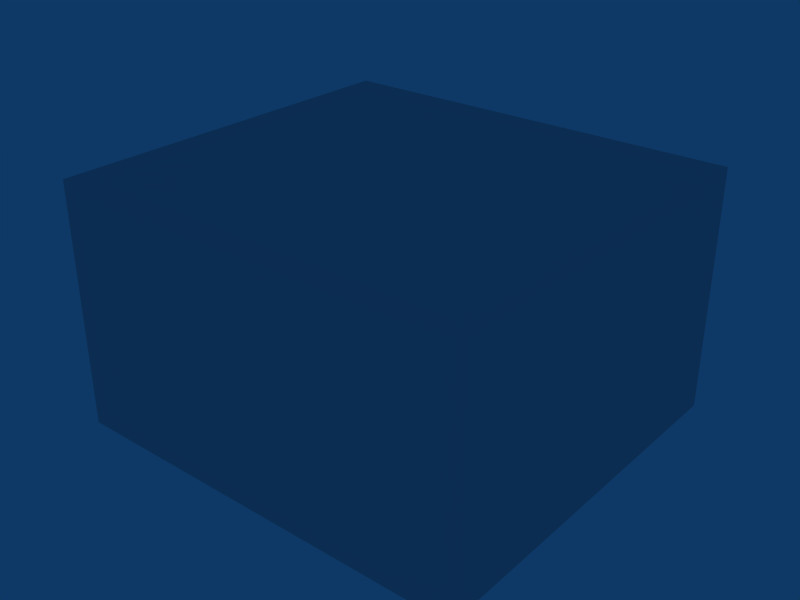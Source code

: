 # Source: tut_cylinder0.blend  (saved by Blender 2.49.2; exported with 4.5.12 LTS)
import bpy
from mathutils import Matrix  # noqa: F401  (used for matrix-valued properties, if any)

bpy.ops.wm.read_factory_settings(use_empty=True)
scene = bpy.context.scene
scene.name = 'tut_cylinder0'

# ---- collections
col_collection_1 = bpy.data.collections.new('Collection 1'); scene.collection.children.link(col_collection_1)

# ---- world
world_world = bpy.data.worlds.new('World'); scene.world = world_world
world_world.color = (0.05656, 0.2208, 0.4)
world_world.use_sun_shadow = False
world_world.sun_shadow_jitter_overblur = 0.0
world_world.cycles.sampling_method = 'MANUAL'
world_world.cycles.sample_map_resolution = 256

# ---- lights
light_spot = bpy.data.lights.new('Spot', 'POINT')
light_spot.transmission_factor = 0.0
light_spot.cutoff_distance = 30.0
light_spot.energy = 100.0
light_spot.shadow_buffer_clip_start = 1.001
light_spot.shadow_soft_size = 1.0
light_spot.shadow_maximum_resolution = 0.006
light_spot.use_absolute_resolution = True
light_spot.cycles.use_multiple_importance_sampling = False

# ---- meshes
me_tut_cylinder0 = bpy.data.meshes.new('tut_cylinder0')
me_tut_cylinder0.from_pydata([(3.0, 3.0, 0.0), (3.0, -3.0, 0.0), (-6.0, -3.0, 0.0), (-6.0, 3.0, 0.0), (12.0, -3.0, -7.0), (12.0, 19.2, -7.0), (-12.0, 19.2, -7.0), (-12.0, -3.0, -7.0), (-3.0, 19.2, 0.0), (-3.0, 13.2, 0.0), (3.0, 13.2, 0.0), (3.0, 19.2, 0.0), (-12.0, 3.0, 0.0), (-12.0, -3.0, 0.0), (-6.0, -3.0, 0.0), (-6.0, 3.0, 0.0), (-12.0, 17.0, -7.0), (-6.0, 17.0, -7.0), (-6.0, 3.0, -7.0), (3.0, -3.0, -7.0), (3.0, 3.0, -7.0), (3.0, 19.2, -7.0), (3.0, 13.2, -7.0), (-3.0, 13.2, -7.0), (-3.0, 19.2, -7.0), (-12.0, -3.0, 7.004), (-12.0, 19.2, 7.004), (12.0, 19.2, 7.004), (12.0, -3.0, 7.004)], [], [(0, 3, 2, 1), (7, 4, 5, 6), (11, 8, 9, 10), (15, 12, 13, 14), (12, 15, 17, 16), (3, 0, 20, 18), (0, 1, 19, 20), (10, 9, 23, 22), (11, 10, 22, 21), (9, 8, 24, 23), (3, 18, 17), (6, 5, 27, 26), (7, 6, 26, 25), (4, 7, 25, 28), (5, 4, 28, 27), (27, 28, 25, 26)])
_uv = me_tut_cylinder0.uv_layers.new(name='UVTex')
_uv.uv.foreach_set('vector', [1.0, 1.0, -3.5, 1.0, -3.5, -2.0, 1.0, -2.0, 0.5, 0.0, 12.5, 0.0, 12.5, 11.1, 0.5, 11.1, 0.0, 0.1, -3.0, 0.1, -3.0, -2.9, 0.0, -2.9, 0.5, 1.0, -2.5, 1.0, -2.5, -2.0, 0.5, -2.0, 0.5, 4.768e-07, 3.5, -2.384e-07, 3.5, 7.0, 0.5, 7.0, 0.5, 0.5, 5.0, 0.5, 5.0, -2.7, 0.5, -2.7, 1.0, 0.5, -2.0, 0.5, -2.0, -2.7, 1.0, -2.7, 0.0, 0.5, -3.0, 0.5, -3.0, -2.7, 0.0, -2.7, 0.1, 0.5, -2.9, 0.5, -2.9, -2.7, 0.1, -2.7, 0.1, 0.5, 3.1, 0.5, 3.1, -2.7, 0.1, -2.7, 4.768e-07, 0.5, 0.0, -2.7, 7.0, -2.7, 0.5, 0.3, 12.5, 0.3, 12.5, 6.8, 0.5, 6.8, 0.0, 0.3, 11.1, 0.3, 11.1, 6.8, 0.0, 6.8, 0.5, 0.3, -11.5, 0.3, -11.5, 6.8, 0.5, 6.8, 0.1, 0.3, -11.0, 0.3, -11.0, 6.8, 0.1, 6.8, 0.5, 0.1, 0.5, -11.0, -11.5, -11.0, -11.5, 0.1])
_uv = me_tut_cylinder0.uv_layers.new(name='lightmap')
_uv.uv.foreach_set('vector', [0.6617, 0.805, 0.505, 0.805, 0.505, 0.995, 0.6617, 0.995, 0.3283, 0.005, 0.005, 0.005, 0.005, 0.395, 0.3283, 0.395, 0.8283, 0.005, 0.6717, 0.005, 0.6717, 0.195, 0.8283, 0.195, 0.8283, 0.205, 0.6717, 0.205, 0.6717, 0.395, 0.8283, 0.395, 0.8283, 0.405, 0.6717, 0.405, 0.6717, 0.595, 0.8283, 0.595, 0.1617, 0.805, 0.005, 0.805, 0.005, 0.995, 0.1617, 0.995, 0.8283, 0.805, 0.6717, 0.805, 0.6717, 0.995, 0.8283, 0.995, 0.8283, 0.605, 0.6717, 0.605, 0.6717, 0.795, 0.8283, 0.795, 0.495, 0.805, 0.3383, 0.805, 0.3383, 0.995, 0.495, 0.995, 0.3283, 0.805, 0.1717, 0.805, 0.1717, 0.995, 0.3283, 0.995, 0.99, 0.605, 0.8383, 0.605, 0.8383, 0.79, 0.6617, 0.395, 0.6617, 0.005, 0.505, 0.005, 0.505, 0.395, 0.3383, 0.595, 0.6617, 0.595, 0.6617, 0.405, 0.3383, 0.405, 0.495, 0.395, 0.495, 0.005, 0.3383, 0.005, 0.3383, 0.395, 0.3383, 0.795, 0.6617, 0.795, 0.6617, 0.605, 0.3383, 0.605, 0.3283, 0.405, 0.005, 0.405, 0.005, 0.795, 0.3283, 0.795])
_uv.active_render = True
me_tut_cylinder0.use_remesh_preserve_volume = False
me_tut_cylinder0.use_remesh_preserve_attributes = False
me_tut_cylinder0.use_mirror_vertex_groups = False
me_tut_cylinder0.update()

# ---- objects
ob_tut_cylinder0 = bpy.data.objects.new('tut_cylinder0', me_tut_cylinder0)
ob_lamp = bpy.data.objects.new('Lamp', light_spot)

# ---- transforms, parenting, visibility, modifiers, constraints
ob_tut_cylinder0.location = (0.0, 0.0, 0.0)
ob_tut_cylinder0.lock_rotations_4d = False
ob_tut_cylinder0.empty_display_type = 'ARROWS'
ob_tut_cylinder0.lineart.crease_threshold = 0.0
ob_lamp.location = (-0.173, 15.66, 4.23)
ob_lamp.rotation_euler = (0.6503, 0.05522, 1.866)
ob_lamp.lock_rotations_4d = False
ob_lamp.empty_display_type = 'ARROWS'
ob_lamp.color = (0.0, 0.0, 0.0, 0.0)
ob_lamp.lineart.crease_threshold = 0.0

# ---- collection membership
col_collection_1.objects.link(ob_tut_cylinder0)
col_collection_1.objects.link(ob_lamp)

# ---- scene / render settings (as saved in the file)
scene.frame_start = 1; scene.frame_end = 250; scene.frame_set(1)
scene.render.engine = 'BLENDER_EEVEE_NEXT'
scene.render.image_settings.file_format = 'JPEG'
scene.render.image_settings.color_mode = 'RGB'
scene.render.image_settings.compression = 90
scene.render.resolution_x = 800
scene.render.resolution_y = 600
scene.render.pixel_aspect_x = 100.0
scene.render.pixel_aspect_y = 100.0
scene.render.fps = 25
scene.render.dither_intensity = 0.0
scene.render.use_compositing = False
scene.render.use_sequencer = False
scene.render.bake_margin = 2
scene.render.bake_bias = 0.0
scene.render.use_stamp_time = False
scene.render.use_stamp_date = False
scene.render.use_stamp_frame = False
scene.render.use_stamp_camera = False
scene.render.use_stamp_scene = False
scene.render.use_stamp_filename = False
scene.render.use_stamp_render_time = False
scene.render.stamp_font_size = 0
scene.cycles.use_denoising = False
scene.cycles.samples = 10
scene.cycles.sampling_pattern = 'TABULATED_SOBOL'
scene.cycles.light_sampling_threshold = 0.0
scene.cycles.use_adaptive_sampling = False
scene.cycles.use_light_tree = False
scene.cycles.blur_glossy = 0.0
scene.cycles.volume_bounces = 1
scene.cycles.pixel_filter_type = 'GAUSSIAN'
scene.cycles.sample_clamp_indirect = 0.0
scene.view_settings.view_transform = 'Raw'
bpy.context.view_layer.update()

# ---- added for rendering (the .blend has no active camera): camera
cam_auto = bpy.data.cameras.new('AutoCamera')
cam_auto.lens = 50.0
cam_auto.sensor_width = 36.0
cam_auto.clip_end = 1000.0
ob_auto_camera = bpy.data.objects.new('AutoCamera', cam_auto)
scene.collection.objects.link(ob_auto_camera)
ob_auto_camera.location = (32.9067, -31.3881, 26.3274)
ob_auto_camera.rotation_euler = (1.09748, -7.21219e-08, 0.694738)
scene.camera = ob_auto_camera
bpy.context.view_layer.update()
